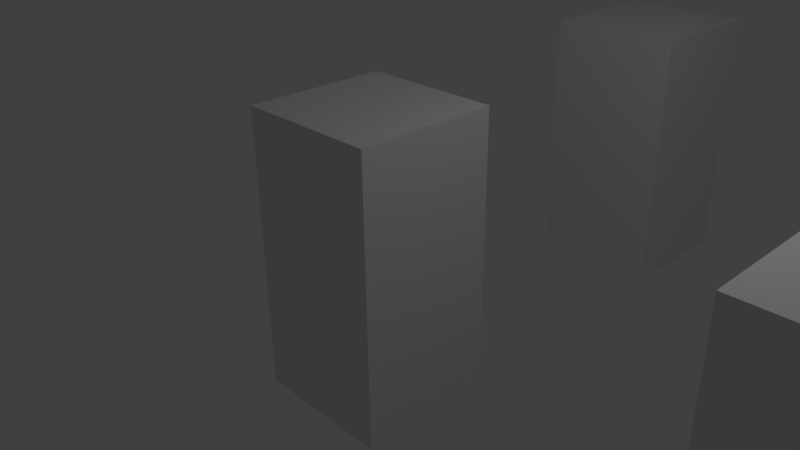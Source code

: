 # Source: sandb.blend  (saved by Blender 2.77.0; exported with 4.5.12 LTS)
import bpy
from mathutils import Matrix  # noqa: F401  (used for matrix-valued properties, if any)

bpy.ops.wm.read_factory_settings(use_empty=True)
scene = bpy.context.scene
scene.name = 'Scene'

# ---- collections
col_collection_1 = bpy.data.collections.new('Collection 1'); scene.collection.children.link(col_collection_1)

# ---- materials (node trees are filled in below, after node groups)
mat_material = bpy.data.materials.new('Material')
mat_material.alpha_threshold = 0.0
mat_material.use_transparent_shadow = False
mat_material.roughness = 0.5
mat_material.line_color = (0.0, 0.0, 0.0, 1.0)
mat_material_001 = bpy.data.materials.new('Material.001')
mat_material_001.alpha_threshold = 0.0
mat_material_001.use_transparent_shadow = False
mat_material_001.roughness = 0.5
mat_material_001.line_color = (0.0, 0.0, 0.0, 1.0)
mat_material_002 = bpy.data.materials.new('Material.002')
mat_material_002.alpha_threshold = 0.0
mat_material_002.use_transparent_shadow = False
mat_material_002.roughness = 0.5
mat_material_002.line_color = (0.0, 0.0, 0.0, 1.0)
mat_material_003 = bpy.data.materials.new('Material.003')
mat_material_003.alpha_threshold = 0.0
mat_material_003.use_transparent_shadow = False
mat_material_003.roughness = 0.5
mat_material_003.line_color = (0.0, 0.0, 0.0, 1.0)

# ---- material node trees

# ---- world
world_world = bpy.data.worlds.new('World'); scene.world = world_world
world_world.color = (0.05088, 0.05088, 0.05088)
world_world.use_sun_shadow = False
world_world.sun_shadow_jitter_overblur = 0.0
world_world.cycles.sampling_method = 'MANUAL'

# ---- cameras
cam_camera = bpy.data.cameras.new('Camera')
cam_camera.clip_end = 100.0
cam_camera.lens = 35.0
cam_camera.sensor_width = 32.0
cam_camera.sensor_height = 18.0
cam_camera.ortho_scale = 7.314
cam_camera.dof.focus_distance = 0.0
cam_camera.dof.aperture_fstop = 128.0

# ---- lights
light_lamp = bpy.data.lights.new('Lamp', 'POINT')
light_lamp.transmission_factor = 0.0
light_lamp.cutoff_distance = 30.0
light_lamp.energy = 100.0
light_lamp.shadow_buffer_clip_start = 1.001
light_lamp.shadow_soft_size = 0.1
light_lamp.shadow_maximum_resolution = 0.006
light_lamp.use_absolute_resolution = True

# ---- meshes
me_cube = bpy.data.meshes.new('Cube')
me_cube.from_pydata([(1.0, 1.0, -1.0), (1.0, -1.0, -1.0), (-1.0, -1.0, -1.0), (-1.0, 1.0, -1.0), (1.0, 1.0, 1.0), (1.0, -1.0, 1.0), (-1.0, -1.0, 1.0), (-1.0, 1.0, 1.0)], [], [(0, 1, 2, 3), (4, 7, 6, 5), (0, 4, 5, 1), (1, 5, 6, 2), (2, 6, 7, 3), (4, 0, 3, 7)])
me_cube.materials.append(mat_material)
me_cube.use_remesh_preserve_volume = False
me_cube.use_remesh_preserve_attributes = False
me_cube.use_mirror_vertex_groups = False
me_cube.update()
me_cube_001 = bpy.data.meshes.new('Cube.001')
me_cube_001.from_pydata([(1.0, 1.0, -1.0), (1.0, -1.0, -1.0), (-1.0, -1.0, -1.0), (-1.0, 1.0, -1.0), (1.0, 1.0, 1.0), (1.0, -1.0, 1.0), (-1.0, -1.0, 1.0), (-1.0, 1.0, 1.0)], [], [(0, 1, 2, 3), (4, 7, 6, 5), (0, 4, 5, 1), (1, 5, 6, 2), (2, 6, 7, 3), (4, 0, 3, 7)])
me_cube_001.materials.append(mat_material_001)
me_cube_001.use_remesh_preserve_volume = False
me_cube_001.use_remesh_preserve_attributes = False
me_cube_001.use_mirror_vertex_groups = False
me_cube_001.update()
me_cube_002 = bpy.data.meshes.new('Cube.002')
me_cube_002.from_pydata([(1.0, 1.0, -1.0), (1.0, -1.0, -1.0), (-1.0, -1.0, -1.0), (-1.0, 1.0, -1.0), (1.0, 1.0, 1.0), (1.0, -1.0, 1.0), (-1.0, -1.0, 1.0), (-1.0, 1.0, 1.0)], [], [(0, 1, 2, 3), (4, 7, 6, 5), (0, 4, 5, 1), (1, 5, 6, 2), (2, 6, 7, 3), (4, 0, 3, 7)])
me_cube_002.materials.append(mat_material_002)
me_cube_002.use_remesh_preserve_volume = False
me_cube_002.use_remesh_preserve_attributes = False
me_cube_002.use_mirror_vertex_groups = False
me_cube_002.update()
me_cube_003 = bpy.data.meshes.new('Cube.003')
me_cube_003.from_pydata([(1.0, 1.0, -1.0), (1.0, -1.0, -1.0), (-1.0, -1.0, -1.0), (-1.0, 1.0, -1.0), (1.0, 1.0, 1.0), (1.0, -1.0, 1.0), (-1.0, -1.0, 1.0), (-1.0, 1.0, 1.0)], [], [(0, 1, 2, 3), (4, 7, 6, 5), (0, 4, 5, 1), (1, 5, 6, 2), (2, 6, 7, 3), (4, 0, 3, 7)])
me_cube_003.materials.append(mat_material_003)
me_cube_003.use_remesh_preserve_volume = False
me_cube_003.use_remesh_preserve_attributes = False
me_cube_003.use_mirror_vertex_groups = False
me_cube_003.update()

# ---- objects
ob_cube = bpy.data.objects.new('Cube', me_cube)
ob_lamp = bpy.data.objects.new('Lamp', light_lamp)
ob_camera = bpy.data.objects.new('Camera', cam_camera)
ob_cube_001 = bpy.data.objects.new('Cube.001', me_cube_001)
ob_cube_002 = bpy.data.objects.new('Cube.002', me_cube_002)
ob_cube_003 = bpy.data.objects.new('Cube.003', me_cube_003)

# ---- transforms, parenting, visibility, modifiers, constraints
ob_cube.location = (0.0, 0.0, 0.0)
ob_cube.scale = (1.0, 1.0, 2.0)
ob_cube.lock_rotations_4d = False
ob_cube.empty_display_type = 'ARROWS'
ob_cube.lineart.crease_threshold = 0.0
ob_lamp.location = (4.076, 1.005, 5.904)
ob_lamp.rotation_euler = (0.6503, 0.05522, 1.866)
ob_lamp.lock_rotations_4d = False
ob_lamp.empty_display_type = 'ARROWS'
ob_lamp.color = (0.0, 0.0, 0.0, 0.0)
ob_lamp.lineart.crease_threshold = 0.0
ob_camera.location = (7.481, -6.508, 5.344)
ob_camera.rotation_euler = (1.109, 0.01082, 0.8149)
ob_camera.lock_rotations_4d = False
ob_camera.empty_display_type = 'ARROWS'
ob_camera.color = (0.0, 0.0, 0.0, 0.0)
ob_camera.display_type = 'WIRE'
ob_camera.lineart.crease_threshold = 0.0
ob_cube_001.location = (0.0, 6.0, 0.0)
ob_cube_001.scale = (1.0, 1.0, 2.0)
ob_cube_001.lock_rotations_4d = False
ob_cube_001.empty_display_type = 'ARROWS'
ob_cube_001.lineart.crease_threshold = 0.0
ob_cube_002.location = (6.0, 6.0, 0.0)
ob_cube_002.scale = (1.0, 1.0, 2.0)
ob_cube_002.lock_rotations_4d = False
ob_cube_002.empty_display_type = 'ARROWS'
ob_cube_002.lineart.crease_threshold = 0.0
ob_cube_003.location = (6.0, 0.0, 0.0)
ob_cube_003.scale = (1.0, 1.0, 2.0)
ob_cube_003.lock_rotations_4d = False
ob_cube_003.empty_display_type = 'ARROWS'
ob_cube_003.lineart.crease_threshold = 0.0

# ---- collection membership
col_collection_1.objects.link(ob_cube)
col_collection_1.objects.link(ob_lamp)
col_collection_1.objects.link(ob_camera)
col_collection_1.objects.link(ob_cube_001)
col_collection_1.objects.link(ob_cube_002)
col_collection_1.objects.link(ob_cube_003)

# ---- scene / render settings (as saved in the file)
scene.camera = ob_camera
scene.frame_start = 1; scene.frame_end = 250; scene.frame_set(1)
scene.render.engine = 'BLENDER_EEVEE_NEXT'
scene.render.resolution_percentage = 50
scene.render.dither_intensity = 0.0
scene.cycles.use_denoising = False
scene.cycles.samples = 128
scene.cycles.sampling_pattern = 'TABULATED_SOBOL'
scene.cycles.light_sampling_threshold = 0.0
scene.cycles.use_adaptive_sampling = False
scene.cycles.use_light_tree = False
scene.cycles.blur_glossy = 0.0
scene.cycles.sample_clamp_indirect = 0.0
scene.view_settings.view_transform = 'Standard'
bpy.context.view_layer.update()

